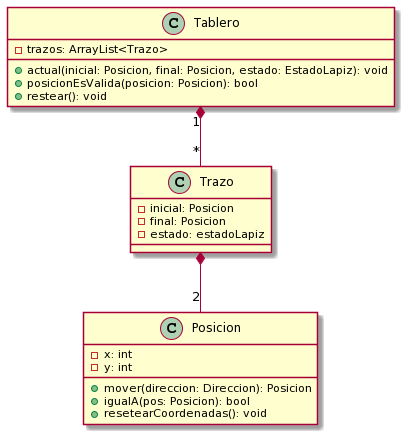

The diagram above was rendered by PlantUML. Its source (embedded in the PNG):
@startuml
Tablero "1" *-- "*" Trazo

Trazo  *-- "2" Posicion


Posicion : - x: int
Posicion : - y: int
Posicion : + mover(direccion: Direccion): Posicion
Posicion : + igualA(pos: Posicion): bool
Posicion : + resetearCoordenadas(): void

Trazo : - inicial: Posicion
Trazo : - final: Posicion
Trazo : - estado: estadoLapiz

Tablero : - trazos: ArrayList<Trazo>
Tablero : + actual(inicial: Posicion, final: Posicion, estado: EstadoLapiz): void
Tablero : + posicionEsValida(posicion: Posicion): bool
Tablero : + restear(): void
@enduml